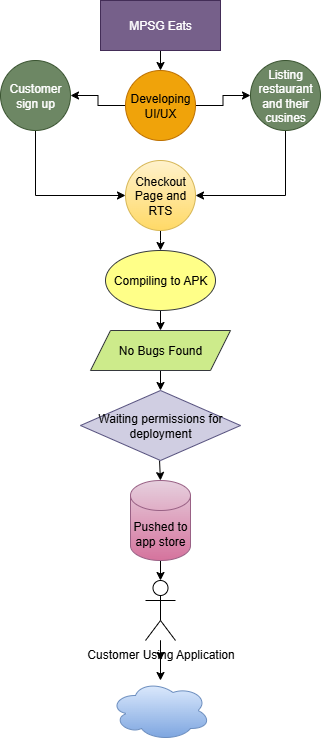

The diagram above was exported from draw.io. Its source (the exported page's mxGraphModel, read from the mxfile embedded in the PNG):
<mxGraphModel dx="983" dy="564" grid="1" gridSize="10" guides="1" tooltips="1" connect="1" arrows="1" fold="1" page="1" pageScale="1" pageWidth="827" pageHeight="1169" math="0" shadow="0">
  <root>
    <mxCell id="0" />
    <mxCell id="1" parent="0" />
    <mxCell id="IZ-CaduEPSqjFAYFmgMd-3" style="edgeStyle=orthogonalEdgeStyle;rounded=0;orthogonalLoop=1;jettySize=auto;html=1;exitX=0.5;exitY=1;exitDx=0;exitDy=0;" edge="1" parent="1" source="IZ-CaduEPSqjFAYFmgMd-2">
      <mxGeometry relative="1" as="geometry">
        <mxPoint x="400" y="80" as="targetPoint" />
      </mxGeometry>
    </mxCell>
    <mxCell id="IZ-CaduEPSqjFAYFmgMd-2" value="MPSG Eats" style="rounded=0;whiteSpace=wrap;html=1;fillColor=#76608a;strokeColor=#432D57;fontColor=#ffffff;" vertex="1" parent="1">
      <mxGeometry x="340" y="10" width="120" height="50" as="geometry" />
    </mxCell>
    <mxCell id="IZ-CaduEPSqjFAYFmgMd-7" style="edgeStyle=orthogonalEdgeStyle;rounded=0;orthogonalLoop=1;jettySize=auto;html=1;exitX=0;exitY=0.5;exitDx=0;exitDy=0;entryX=1;entryY=0.5;entryDx=0;entryDy=0;" edge="1" parent="1" source="IZ-CaduEPSqjFAYFmgMd-4" target="IZ-CaduEPSqjFAYFmgMd-6">
      <mxGeometry relative="1" as="geometry" />
    </mxCell>
    <mxCell id="IZ-CaduEPSqjFAYFmgMd-8" style="edgeStyle=orthogonalEdgeStyle;rounded=0;orthogonalLoop=1;jettySize=auto;html=1;exitX=1;exitY=0.5;exitDx=0;exitDy=0;entryX=0;entryY=0.5;entryDx=0;entryDy=0;" edge="1" parent="1" source="IZ-CaduEPSqjFAYFmgMd-4" target="IZ-CaduEPSqjFAYFmgMd-5">
      <mxGeometry relative="1" as="geometry" />
    </mxCell>
    <mxCell id="IZ-CaduEPSqjFAYFmgMd-4" value="Developing UI/UX" style="ellipse;whiteSpace=wrap;html=1;aspect=fixed;fillColor=#f0a30a;fontColor=#000000;strokeColor=#BD7000;" vertex="1" parent="1">
      <mxGeometry x="365" y="80" width="70" height="70" as="geometry" />
    </mxCell>
    <mxCell id="IZ-CaduEPSqjFAYFmgMd-14" style="edgeStyle=orthogonalEdgeStyle;rounded=0;orthogonalLoop=1;jettySize=auto;html=1;exitX=0.5;exitY=1;exitDx=0;exitDy=0;entryX=1;entryY=0.5;entryDx=0;entryDy=0;" edge="1" parent="1" source="IZ-CaduEPSqjFAYFmgMd-5" target="IZ-CaduEPSqjFAYFmgMd-10">
      <mxGeometry relative="1" as="geometry">
        <mxPoint x="520" y="210" as="targetPoint" />
      </mxGeometry>
    </mxCell>
    <mxCell id="IZ-CaduEPSqjFAYFmgMd-5" value="Listing restaurant and their cusines" style="ellipse;whiteSpace=wrap;html=1;aspect=fixed;fillColor=#6d8764;fontColor=#ffffff;strokeColor=#3A5431;" vertex="1" parent="1">
      <mxGeometry x="490" y="70" width="70" height="70" as="geometry" />
    </mxCell>
    <mxCell id="IZ-CaduEPSqjFAYFmgMd-16" style="edgeStyle=orthogonalEdgeStyle;rounded=0;orthogonalLoop=1;jettySize=auto;html=1;exitX=0.5;exitY=1;exitDx=0;exitDy=0;entryX=0;entryY=0.5;entryDx=0;entryDy=0;" edge="1" parent="1" source="IZ-CaduEPSqjFAYFmgMd-6" target="IZ-CaduEPSqjFAYFmgMd-10">
      <mxGeometry relative="1" as="geometry">
        <mxPoint x="280" y="210" as="targetPoint" />
      </mxGeometry>
    </mxCell>
    <mxCell id="IZ-CaduEPSqjFAYFmgMd-6" value="Customer sign up" style="ellipse;whiteSpace=wrap;html=1;aspect=fixed;fillColor=#6d8764;fontColor=#ffffff;strokeColor=#3A5431;" vertex="1" parent="1">
      <mxGeometry x="240" y="70" width="70" height="70" as="geometry" />
    </mxCell>
    <mxCell id="IZ-CaduEPSqjFAYFmgMd-17" style="edgeStyle=orthogonalEdgeStyle;rounded=0;orthogonalLoop=1;jettySize=auto;html=1;exitX=0.5;exitY=1;exitDx=0;exitDy=0;" edge="1" parent="1" source="IZ-CaduEPSqjFAYFmgMd-10">
      <mxGeometry relative="1" as="geometry">
        <mxPoint x="400" y="260" as="targetPoint" />
        <Array as="points">
          <mxPoint x="400" y="250" />
          <mxPoint x="400" y="250" />
        </Array>
      </mxGeometry>
    </mxCell>
    <mxCell id="IZ-CaduEPSqjFAYFmgMd-10" value="Checkout Page and RTS" style="ellipse;whiteSpace=wrap;html=1;aspect=fixed;fillColor=#fff2cc;strokeColor=#d6b656;gradientColor=#ffd966;" vertex="1" parent="1">
      <mxGeometry x="365" y="170" width="70" height="70" as="geometry" />
    </mxCell>
    <mxCell id="IZ-CaduEPSqjFAYFmgMd-19" style="edgeStyle=orthogonalEdgeStyle;rounded=0;orthogonalLoop=1;jettySize=auto;html=1;exitX=0.5;exitY=1;exitDx=0;exitDy=0;" edge="1" parent="1" source="IZ-CaduEPSqjFAYFmgMd-18">
      <mxGeometry relative="1" as="geometry">
        <mxPoint x="400" y="340" as="targetPoint" />
      </mxGeometry>
    </mxCell>
    <mxCell id="IZ-CaduEPSqjFAYFmgMd-18" value="Compiling to APK" style="ellipse;whiteSpace=wrap;html=1;fillColor=#ffff88;strokeColor=#36393d;" vertex="1" parent="1">
      <mxGeometry x="345" y="260" width="110" height="60" as="geometry" />
    </mxCell>
    <mxCell id="IZ-CaduEPSqjFAYFmgMd-21" style="edgeStyle=orthogonalEdgeStyle;rounded=0;orthogonalLoop=1;jettySize=auto;html=1;exitX=0.5;exitY=1;exitDx=0;exitDy=0;" edge="1" parent="1" source="IZ-CaduEPSqjFAYFmgMd-20">
      <mxGeometry relative="1" as="geometry">
        <mxPoint x="400" y="400" as="targetPoint" />
      </mxGeometry>
    </mxCell>
    <mxCell id="IZ-CaduEPSqjFAYFmgMd-20" value="No Bugs Found" style="shape=parallelogram;perimeter=parallelogramPerimeter;whiteSpace=wrap;html=1;fixedSize=1;fillColor=#cdeb8b;strokeColor=#36393d;" vertex="1" parent="1">
      <mxGeometry x="330" y="340" width="140" height="40" as="geometry" />
    </mxCell>
    <mxCell id="IZ-CaduEPSqjFAYFmgMd-23" style="edgeStyle=orthogonalEdgeStyle;rounded=0;orthogonalLoop=1;jettySize=auto;html=1;exitX=0.5;exitY=1;exitDx=0;exitDy=0;exitPerimeter=0;" edge="1" parent="1">
      <mxGeometry relative="1" as="geometry">
        <mxPoint x="400" y="490" as="targetPoint" />
        <mxPoint x="399" y="470" as="sourcePoint" />
      </mxGeometry>
    </mxCell>
    <mxCell id="IZ-CaduEPSqjFAYFmgMd-30" value="Waiting permissions for deployment" style="rhombus;whiteSpace=wrap;html=1;fillColor=#d0cee2;strokeColor=#56517e;" vertex="1" parent="1">
      <mxGeometry x="320" y="400" width="160" height="70" as="geometry" />
    </mxCell>
    <mxCell id="IZ-CaduEPSqjFAYFmgMd-32" style="edgeStyle=orthogonalEdgeStyle;rounded=0;orthogonalLoop=1;jettySize=auto;html=1;exitX=0.5;exitY=1;exitDx=0;exitDy=0;exitPerimeter=0;" edge="1" parent="1" source="IZ-CaduEPSqjFAYFmgMd-31">
      <mxGeometry relative="1" as="geometry">
        <mxPoint x="400" y="590" as="targetPoint" />
      </mxGeometry>
    </mxCell>
    <mxCell id="IZ-CaduEPSqjFAYFmgMd-31" value="Pushed to app store" style="shape=cylinder3;whiteSpace=wrap;html=1;boundedLbl=1;backgroundOutline=1;size=15;fillColor=#e6d0de;gradientColor=#d5739d;strokeColor=#996185;" vertex="1" parent="1">
      <mxGeometry x="370" y="490" width="60" height="80" as="geometry" />
    </mxCell>
    <mxCell id="IZ-CaduEPSqjFAYFmgMd-35" style="edgeStyle=orthogonalEdgeStyle;rounded=0;orthogonalLoop=1;jettySize=auto;html=1;" edge="1" parent="1" source="IZ-CaduEPSqjFAYFmgMd-33" target="IZ-CaduEPSqjFAYFmgMd-34">
      <mxGeometry relative="1" as="geometry" />
    </mxCell>
    <mxCell id="IZ-CaduEPSqjFAYFmgMd-36" style="edgeStyle=orthogonalEdgeStyle;rounded=0;orthogonalLoop=1;jettySize=auto;html=1;" edge="1" parent="1" source="IZ-CaduEPSqjFAYFmgMd-33">
      <mxGeometry relative="1" as="geometry">
        <mxPoint x="400" y="670" as="targetPoint" />
      </mxGeometry>
    </mxCell>
    <mxCell id="IZ-CaduEPSqjFAYFmgMd-33" value="Customer Using Application" style="shape=umlActor;verticalLabelPosition=bottom;verticalAlign=top;html=1;outlineConnect=0;" vertex="1" parent="1">
      <mxGeometry x="385" y="590" width="30" height="60" as="geometry" />
    </mxCell>
    <mxCell id="IZ-CaduEPSqjFAYFmgMd-34" value="" style="ellipse;shape=cloud;whiteSpace=wrap;html=1;fillColor=#dae8fc;strokeColor=#6c8ebf;gradientColor=#7ea6e0;" vertex="1" parent="1">
      <mxGeometry x="350" y="690" width="100" height="60" as="geometry" />
    </mxCell>
  </root>
</mxGraphModel>